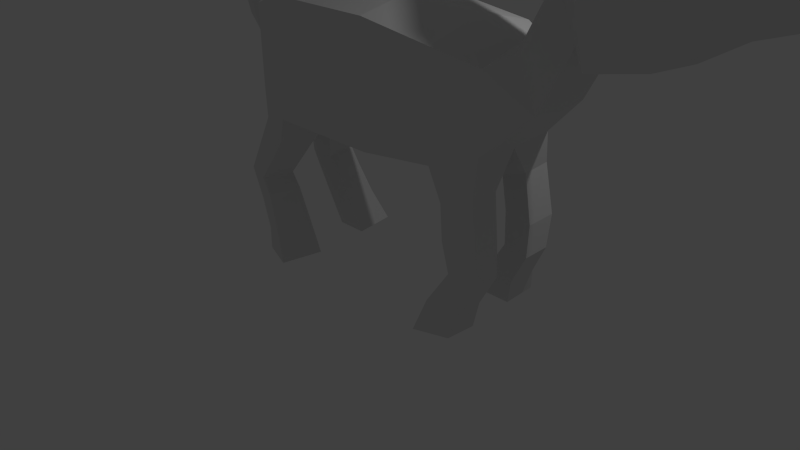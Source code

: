 # Source: deer.blend  (saved by Blender 2.71.0; exported with 4.5.12 LTS)
import bpy
from mathutils import Matrix  # noqa: F401  (used for matrix-valued properties, if any)

bpy.ops.wm.read_factory_settings(use_empty=True)
scene = bpy.context.scene
scene.name = 'Scene'

# ---- collections
col_collection_1 = bpy.data.collections.new('Collection 1'); scene.collection.children.link(col_collection_1)

# ---- materials (node trees are filled in below, after node groups)
mat_material = bpy.data.materials.new('Material')
mat_material.alpha_threshold = 0.0
mat_material.use_transparent_shadow = False
mat_material.roughness = 0.5
mat_material.line_color = (0.0, 0.0, 0.0, 1.0)

# ---- material node trees

# ---- world
world_world = bpy.data.worlds.new('World'); scene.world = world_world
world_world.color = (0.05088, 0.05088, 0.05088)
world_world.use_sun_shadow = False
world_world.sun_shadow_jitter_overblur = 0.0
world_world.cycles.sampling_method = 'MANUAL'
world_world.cycles.sample_map_resolution = 256

# ---- cameras
cam_camera = bpy.data.cameras.new('Camera')
cam_camera.clip_end = 100.0
cam_camera.lens = 35.0
cam_camera.sensor_width = 32.0
cam_camera.sensor_height = 18.0
cam_camera.ortho_scale = 7.314
cam_camera.dof.focus_distance = 0.0
cam_camera.dof.aperture_fstop = 128.0

# ---- lights
light_lamp = bpy.data.lights.new('Lamp', 'POINT')
light_lamp.transmission_factor = 0.0
light_lamp.cutoff_distance = 30.0
light_lamp.energy = 100.0
light_lamp.shadow_buffer_clip_start = 1.001
light_lamp.shadow_soft_size = 0.1
light_lamp.shadow_maximum_resolution = 0.006
light_lamp.use_absolute_resolution = True
light_lamp.cycles.use_multiple_importance_sampling = False

# ---- meshes
me_cube = bpy.data.meshes.new('Cube')
me_cube.from_pydata([(0.7401, 0.7402, -0.4012), (0.7401, -0.74, -0.4012), (-0.7401, -0.74, -0.4012), (-0.7401, 0.7402, -0.4012), (0.7401, 0.7402, 1.079), (0.7401, -0.74, 1.079), (-0.7401, -0.74, 1.079), (-0.7401, 0.7402, 1.079), (0.7401, 0.00109, -0.4796), (-0.7401, 0.001091, -0.4796), (0.7361, 0.00109, 1.226), (-0.7401, 0.001091, 1.17), (-1.381, -0.5176, -0.1783), (-1.381, 0.518, -0.1783), (-1.381, -0.5176, 0.8572), (-1.381, 0.518, 0.8572), (-1.381, 0.0008954, -0.2332), (-1.381, 0.0008953, 0.9211), (-1.7, -0.2084, 0.4164), (-1.7, 0.2091, 0.4164), (-1.7, -0.2084, 0.834), (-1.7, 0.2091, 0.834), (-1.7, 0.0006237, 0.3943), (-1.7, 0.0006237, 0.8597), (-1.811, -0.2273, 0.4133), (-1.811, 0.228, 0.4133), (-1.977, -0.2273, 0.837), (-1.977, 0.228, 0.837), (-1.802, 0.0006403, 0.3909), (-1.988, 0.0006402, 0.8632), (-2.205, -0.07782, 0.5414), (-2.205, 0.07863, 0.5414), (-2.262, -0.07782, 0.687), (-2.262, 0.07863, 0.687), (-2.202, 0.0005089, 0.5337), (-2.266, 0.0005089, 0.696), (-0.9977, 0.627, -0.7441), (-0.9977, 0.1531, -0.7944), (-1.409, 0.4845, -0.6012), (-1.409, 0.153, -0.6363), (-0.9195, -0.6611, -0.7601), (-0.9195, -0.1048, -0.819), (-1.401, -0.4942, -0.5928), (-1.401, -0.105, -0.6339), (1.725, 0.7402, -0.2712), (1.725, -0.74, -0.2712), (1.725, 0.7402, 0.9496), (1.725, -0.74, 0.9496), (1.725, 0.00109, -0.3358), (1.729, 0.00109, 1.153), (-1.226, 0.717, -1.276), (-1.212, 0.3343, -1.314), (-1.577, 0.602, -1.284), (-1.567, 0.3342, -1.311), (-1.162, -0.8052, -1.266), (-1.146, -0.3559, -1.31), (-1.574, -0.6703, -1.276), (-1.562, -0.356, -1.307), (-1.101, 0.7373, -1.503), (-1.071, 0.3546, -1.53), (-1.408, 0.6223, -1.674), (-1.387, 0.3545, -1.693), (-1.05, -0.8051, -1.464), (-1.014, -0.3558, -1.496), (-1.409, -0.6703, -1.664), (-1.384, -0.3559, -1.686), (-0.916, 0.7946, -1.863), (-0.8857, 0.3681, -1.89), (-1.223, 0.6664, -2.034), (-1.202, 0.368, -2.053), (-0.8644, -0.8667, -1.824), (-0.8289, -0.3661, -1.856), (-1.224, -0.7164, -2.024), (-1.199, -0.3662, -2.046), (-0.7031, 0.8926, -2.238), (-0.6855, 0.3913, -2.283), (-1.116, 0.7419, -2.256), (-1.103, 0.3912, -2.287), (-0.6285, -0.9721, -2.225), (-0.6079, -0.3836, -2.277), (-1.112, -0.7955, -2.246), (-1.097, -0.3838, -2.282), (2.216, 0.5428, -0.1029), (2.216, -0.5424, -0.1029), (2.216, 0.5428, 0.7921), (2.216, -0.5424, 0.7921), (2.216, 0.0009181, -0.1503), (2.219, 0.0009179, 0.9412), (2.739, 0.372, 0.4011), (2.739, -0.3714, 0.4011), (2.49, 0.372, 0.9615), (2.49, -0.3714, 0.9615), (2.752, 0.0007692, 0.3714), (2.451, 0.0007691, 1.056), (1.871, -0.712, -0.6476), (1.871, -0.2306, -0.6896), (2.19, -0.5836, -0.5383), (2.19, -0.2307, -0.5691), (1.854, 0.7478, -0.5993), (1.854, 0.2712, -0.641), (2.17, 0.6206, -0.4908), (2.17, 0.2711, -0.5213), (1.924, -0.7389, -1.057), (1.901, -0.2397, -1.094), (2.264, -0.6058, -1.138), (2.247, -0.2399, -1.165), (1.936, 0.7748, -1.005), (1.913, 0.2806, -1.042), (2.273, 0.6428, -1.086), (2.256, 0.2805, -1.112), (1.706, -0.7388, -1.853), (1.683, -0.2397, -1.89), (2.046, -0.6057, -1.934), (2.029, -0.2398, -1.961), (1.718, 0.7748, -1.801), (1.695, 0.2807, -1.838), (2.056, 0.6429, -1.882), (2.039, 0.2806, -1.908), (1.59, -0.839, -2.234), (1.573, -0.2739, -2.281), (1.986, -0.6883, -2.241), (1.973, -0.274, -2.275), (1.591, 0.8748, -2.174), (1.574, 0.3153, -2.22), (1.983, 0.7253, -2.181), (1.971, 0.3151, -2.215), (2.259, -0.546, -1.531), (1.952, -0.6664, -1.458), (2.244, -0.2151, -1.556), (1.931, -0.2149, -1.491), (1.963, 0.7026, -1.411), (2.268, 0.5832, -1.484), (2.252, 0.2556, -1.508), (1.942, 0.2557, -1.444), (3.142, 0.372, 1.164), (3.142, -0.3714, 1.164), (2.893, 0.372, 1.724), (2.893, -0.3714, 1.724), (3.155, 0.0007706, 1.134), (2.854, 0.0007704, 1.818), (3.426, 0.6736, 1.021), (3.426, -0.6733, 1.021), (3.192, 0.6736, 2.107), (3.192, -0.6733, 2.107), (3.439, 0.001037, 0.963), (3.157, 0.001037, 2.288), (4.053, 0.6736, 1.155), (4.053, -0.6733, 1.155), (3.819, 0.6736, 2.241), (3.819, -0.6733, 2.241), (4.066, 0.001039, 1.097), (3.784, 0.001039, 2.422), (4.543, 0.4516, 1.428), (4.543, -0.4511, 1.428), (4.631, 0.4516, 2.167), (4.631, -0.4511, 2.167), (4.538, 0.0008455, 1.389), (4.649, 0.0008453, 2.29), (5.087, 0.1902, 1.587), (5.087, -0.1895, 1.587), (5.124, 0.1902, 1.898), (5.124, -0.1895, 1.898), (5.085, 0.0006172, 1.571), (5.131, 0.0006171, 1.95), (2.599, 0.4103, 2.044), (2.575, 0.1865, 2.1), (2.779, 0.5921, 2.274), (2.758, 0.1867, 2.384), (2.611, -0.4338, 1.923), (2.582, -0.1661, 1.991), (2.826, -0.6509, 2.198), (2.801, -0.1659, 2.328), (2.281, 0.8144, 2.306), (2.259, 0.6143, 2.357), (2.442, 0.977, 2.512), (2.423, 0.6145, 2.61), (2.315, -0.7828, 2.187), (2.296, -0.6013, 2.233), (2.461, -0.93, 2.373), (2.444, -0.6011, 2.462), (2.044, 0.8983, 2.709), (2.055, 0.6981, 2.762), (2.294, 1.061, 2.787), (2.333, 0.6983, 2.879), (1.863, 0.9936, 3.299), (1.869, 0.8834, 3.329), (2.0, 1.083, 3.343), (2.022, 0.8835, 3.393), (1.781, 0.9894, 3.534), (1.787, 0.9057, 3.457), (1.918, 1.0, 3.633), (1.94, 0.8515, 3.491), (1.748, 1.342, 3.4), (1.809, 1.381, 3.419), (1.712, 1.34, 3.503), (1.773, 1.345, 3.547), (1.711, 0.7752, 3.713), (1.714, 0.7367, 3.678), (1.774, 0.7801, 3.759), (1.784, 0.7118, 3.693), (1.601, 1.762, 3.486), (1.631, 0.5587, 3.899), (2.221, -0.9974, 2.672), (2.037, -0.7152, 2.64), (2.032, -0.871, 2.597), (2.246, -0.7151, 2.746), (2.015, -1.047, 3.031), (1.865, -0.817, 3.004), (1.861, -0.944, 2.97), (2.036, -0.817, 3.091), (2.084, -1.136, 3.396), (1.937, -0.9062, 3.432), (1.919, -1.033, 3.402), (2.128, -0.9061, 3.441), (2.058, -1.099, 3.454), (1.955, -0.9791, 3.493), (1.953, -1.051, 3.463), (2.066, -0.9674, 3.504), (1.909, -1.347, 3.37), (1.807, -1.283, 3.374), (1.903, -1.364, 3.458), (1.801, -1.301, 3.462), (1.953, -0.461, 3.539), (2.1, -0.4609, 3.547), (1.946, -0.483, 3.649), (2.093, -0.4829, 3.656), (1.952, -0.2781, 3.576), (2.098, -0.278, 3.583), (1.944, -0.3001, 3.686), (2.091, -0.3001, 3.693), (2.006, -0.4458, 3.942), (1.942, -0.09889, 3.726), (2.096, -0.07676, 3.623), (1.95, -0.07683, 3.616), (2.089, -0.09882, 3.733), (2.017, 0.1558, 3.991), (1.689, -1.586, 3.353)], [], [(8, 1, 2, 9), (10, 11, 6, 5), (8, 0, 44, 48), (1, 5, 6, 2), (7, 3, 13, 15), (4, 0, 3, 7), (0, 8, 9, 3), (4, 7, 11, 10), (10, 5, 47, 49), (9, 2, 40, 41), (15, 13, 19, 21), (17, 15, 21, 23), (11, 7, 15, 17), (2, 6, 14, 12), (6, 11, 17, 14), (16, 13, 38, 39), (20, 23, 29, 26), (18, 20, 26, 24), (12, 14, 20, 18), (14, 17, 23, 20), (13, 16, 22, 19), (16, 12, 18, 22), (29, 27, 33, 35), (28, 24, 30, 34), (19, 22, 28, 25), (22, 18, 24, 28), (23, 21, 27, 29), (21, 19, 25, 27), (34, 35, 33, 31), (30, 32, 35, 34), (27, 25, 31, 33), (24, 26, 32, 30), (26, 29, 35, 32), (25, 28, 34, 31), (36, 37, 51, 50), (3, 9, 37, 36), (13, 3, 36, 38), (9, 16, 39, 37), (42, 43, 57, 56), (2, 12, 42, 40), (12, 16, 43, 42), (16, 9, 41, 43), (49, 47, 85, 87), (48, 44, 98, 99), (0, 4, 46, 44), (1, 8, 48, 45), (4, 10, 49, 46), (5, 1, 45, 47), (53, 52, 60, 61), (54, 56, 64, 62), (43, 41, 55, 57), (41, 40, 54, 55), (38, 36, 50, 52), (39, 38, 52, 53), (40, 42, 56, 54), (37, 39, 53, 51), (59, 61, 69, 67), (64, 65, 73, 72), (56, 57, 65, 64), (51, 53, 61, 59), (57, 55, 63, 65), (50, 51, 59, 58), (55, 54, 62, 63), (52, 50, 58, 60), (66, 67, 75, 74), (73, 71, 79, 81), (65, 63, 71, 73), (58, 59, 67, 66), (63, 62, 70, 71), (60, 58, 66, 68), (62, 64, 72, 70), (61, 60, 68, 69), (74, 75, 77, 76), (79, 78, 80, 81), (71, 70, 78, 79), (68, 66, 74, 76), (70, 72, 80, 78), (69, 68, 76, 77), (72, 73, 81, 80), (67, 69, 77, 75), (85, 83, 89, 91), (87, 85, 91, 93), (47, 45, 83, 85), (44, 46, 84, 82), (46, 49, 87, 84), (83, 45, 94, 96), (90, 93, 139, 136), (88, 90, 136, 134), (82, 84, 90, 88), (84, 87, 93, 90), (83, 86, 92, 89), (86, 82, 88, 92), (99, 98, 106, 107), (86, 83, 96, 97), (48, 86, 97, 95), (45, 48, 95, 94), (101, 99, 107, 109), (44, 82, 100, 98), (86, 48, 99, 101), (82, 86, 101, 100), (130, 131, 116, 114), (126, 127, 110, 112), (96, 94, 102, 104), (97, 96, 104, 105), (98, 100, 108, 106), (95, 97, 105, 103), (100, 101, 109, 108), (94, 95, 103, 102), (113, 112, 120, 121), (114, 116, 124, 122), (128, 126, 112, 113), (131, 132, 117, 116), (129, 128, 113, 111), (132, 133, 115, 117), (127, 129, 111, 110), (133, 130, 114, 115), (118, 119, 121, 120), (123, 122, 124, 125), (116, 117, 125, 124), (111, 113, 121, 119), (117, 115, 123, 125), (110, 111, 119, 118), (115, 114, 122, 123), (112, 110, 118, 120), (104, 102, 127, 126), (105, 104, 126, 128), (103, 105, 128, 129), (102, 103, 129, 127), (106, 108, 131, 130), (108, 109, 132, 131), (109, 107, 133, 132), (107, 106, 130, 133), (139, 137, 168, 169), (138, 134, 140, 144), (89, 92, 138, 135), (92, 88, 134, 138), (93, 91, 137, 139), (91, 89, 135, 137), (140, 142, 148, 146), (143, 141, 147, 149), (137, 135, 141, 143), (134, 136, 142, 140), (142, 136, 164, 166), (135, 138, 144, 141), (147, 150, 156, 153), (148, 151, 157, 154), (142, 145, 151, 148), (141, 144, 150, 147), (144, 140, 146, 150), (145, 143, 149, 151), (155, 153, 159, 161), (157, 155, 161, 163), (150, 146, 152, 156), (151, 149, 155, 157), (149, 147, 153, 155), (146, 148, 154, 152), (162, 163, 161, 159), (158, 160, 163, 162), (152, 154, 160, 158), (154, 157, 163, 160), (153, 156, 162, 159), (156, 152, 158, 162), (169, 168, 176, 177), (145, 142, 166, 167), (139, 145, 167, 165), (136, 139, 165, 164), (170, 171, 179, 178), (137, 143, 170, 168), (145, 139, 169, 171), (143, 145, 171, 170), (174, 172, 180, 182), (176, 178, 202, 204), (166, 164, 172, 174), (165, 167, 175, 173), (168, 170, 178, 176), (167, 166, 174, 175), (171, 169, 177, 179), (164, 165, 173, 172), (181, 183, 187, 185), (173, 175, 183, 181), (175, 174, 182, 183), (172, 173, 181, 180), (184, 188, 194, 192), (183, 182, 186, 187), (180, 181, 185, 184), (182, 180, 184, 186), (191, 190, 198, 199), (185, 187, 191, 189), (187, 186, 190, 191), (184, 185, 189, 188), (196, 197, 201), (186, 184, 192, 193), (190, 186, 193, 195), (188, 190, 195, 194), (205, 203, 207, 209), (188, 189, 197, 196), (190, 188, 196, 198), (189, 191, 199, 197), (209, 207, 211, 213), (177, 176, 204, 203), (178, 179, 205, 202), (179, 177, 203, 205), (203, 204, 208, 207), (192, 194, 200), (195, 193, 200), (194, 195, 200), (193, 192, 200), (199, 198, 201), (197, 199, 201), (198, 196, 201), (204, 202, 206, 208), (202, 205, 209, 206), (211, 212, 216, 215), (208, 206, 210, 212), (207, 208, 212, 211), (206, 209, 213, 210), (215, 216, 214, 217), (210, 213, 217, 214), (211, 215, 224, 222), (216, 212, 219, 221), (214, 216, 221, 220), (212, 210, 218, 219), (210, 214, 220, 218), (225, 223, 227, 229), (213, 211, 222, 223), (217, 213, 223, 225), (215, 217, 225, 224), (228, 229, 234, 231), (222, 224, 228, 226), (221, 219, 236), (223, 222, 226, 227), (226, 228, 231, 233), (229, 227, 232, 234), (227, 226, 233, 232), (229, 228, 230), (225, 229, 230), (224, 225, 230), (228, 224, 230), (231, 234, 235), (232, 233, 235), (233, 231, 235), (234, 232, 235), (218, 220, 236), (219, 218, 236), (220, 221, 236)])
me_cube.materials.append(mat_material)
me_cube.use_remesh_preserve_volume = False
me_cube.use_remesh_preserve_attributes = False
me_cube.use_mirror_vertex_groups = False
me_cube.update()
arm_armature = bpy.data.armatures.new('Armature')  # bones are not reproduced

# ---- objects
ob_armature = bpy.data.objects.new('Armature', arm_armature)
ob_deermesh = bpy.data.objects.new('DeerMesh', me_cube)
ob_lamp = bpy.data.objects.new('Lamp', light_lamp)
ob_camera = bpy.data.objects.new('Camera', cam_camera)

# ---- transforms, parenting, visibility, modifiers, constraints
ob_armature.location = (0.0, 0.0, 2.464)
ob_armature.show_in_front = True
ob_armature.lineart.crease_threshold = 0.0
ob_deermesh.parent = ob_armature
ob_deermesh.matrix_parent_inverse = Matrix(((1.0, 0.0, 0.0, -0.0), (0.0, 1.0, 0.0, -0.0), (0.0, 0.0, 1.0, -2.464), (0.0, 0.0, 0.0, 1.0)))
ob_deermesh.location = (0.0, 0.0, 2.223)
ob_deermesh.lock_rotations_4d = False
ob_deermesh.empty_display_type = 'ARROWS'
ob_deermesh.lineart.crease_threshold = 0.0
_vg = ob_deermesh.vertex_groups.new(name='Bone')
for _i, _w in zip([0, 1, 2, 3, 4, 5, 6, 7, 8, 10, 11, 44, 45, 46, 47, 48, 49, 82, 83, 84, 85, 87, 90, 91], [0.7857, 0.7885, 0.02819, 0.0267, 0.8336, 0.8307, 0.09472, 0.09544, 0.8342, 0.8558, 0.07631, 0.07694, 0.1253, 0.6812, 0.6802, 0.007455, 0.7371, 0.002576, 0.009141, 0.1434, 0.1592, 0.111, 0.01153, 0.004658]): _vg.add([_i], _w, 'REPLACE')
_vg = ob_deermesh.vertex_groups.new(name='Bone.011')
for _i, _w in zip([5, 46, 47, 49, 82, 83, 84, 85, 86, 87, 88, 89, 90, 91, 92, 93, 134, 135, 138, 140], [0.0004309, 0.1448, 0.1555, 0.1608, 0.1338, 0.09571, 0.5482, 0.5734, 0.02165, 0.6458, 0.7513, 0.7899, 0.2374, 0.1668, 0.8753, 0.121, 0.06905, 0.03463, 0.0453, 0.004733]): _vg.add([_i], _w, 'REPLACE')
_vg = ob_deermesh.vertex_groups.new(name='Bone.012')
for _i, _w in zip([46, 47, 49, 84, 85, 87, 88, 89, 90, 91, 92, 93, 134, 135, 136, 137, 138, 140, 141, 142, 143, 144, 146, 147, 150, 176, 177, 178, 179, 202, 203, 204, 205], [0.04245, 0.03818, 0.05033, 0.1765, 0.1604, 0.2061, 0.1787, 0.1019, 0.6515, 0.7397, 0.0619, 0.7996, 0.649, 0.6745, 0.1368, 0.08184, 0.8136, 0.2493, 0.2651, 0.02389, 0.00464, 0.3006, 0.07045, 0.07744, 0.06983, 0.01807, 0.02355, 0.01979, 0.05853, 0.009069, 0.01289, 0.008612, 0.01946]): _vg.add([_i], _w, 'REPLACE')
_vg = ob_deermesh.vertex_groups.new(name='Bone.013')
for _i, _w in zip([134, 135, 136, 137, 138, 140, 141, 142, 143, 144, 145, 146, 147, 148, 149, 150, 151, 152, 153, 154, 155, 156, 157, 164, 165, 166, 167, 168, 170, 171, 172, 173, 174, 175, 176, 177, 178, 179, 180, 181, 182, 183, 184, 185, 186, 187, 188, 189, 190, 191, 192, 193, 194, 195, 196, 197, 198, 199, 200, 201, 202, 203, 204, 205, 206, 207, 208, 209, 210, 211, 212, 213, 214, 215, 216, 217, 218, 219, 220, 221, 222, 223, 224, 225, 226, 227, 228, 229, 230, 231, 232, 233, 234, 235, 236], [0.1203, 0.1397, 0.06424, 0.05696, 0.08765, 0.5767, 0.5838, 0.5934, 0.5831, 0.595, 0.1805, 0.6795, 0.667, 0.7726, 0.7648, 0.6949, 0.7922, 0.1943, 0.1683, 0.1025, 0.09874, 0.1293, 0.06638, 0.0243, 0.0001522, 0.1171, 0.06058, 0.05201, 0.1571, 0.06906, 0.04241, 0.03423, 0.04931, 0.04078, 0.0748, 0.07568, 0.08732, 0.1107, 0.02033, 0.02162, 0.0231, 0.02614, 0.01058, 0.01099, 0.01095, 0.01152, 0.008382, 0.009114, 0.008436, 0.009726, 0.009688, 0.009699, 0.009523, 0.009503, 0.007079, 0.007201, 0.007131, 0.007319, 0.009611, 0.006376, 0.06443, 0.06551, 0.06228, 0.07138, 0.05012, 0.05152, 0.05087, 0.0513, 0.033, 0.03104, 0.03286, 0.03107, 0.03211, 0.03106, 0.03195, 0.03058, 0.03247, 0.03248, 0.03245, 0.03244, 0.01334, 0.01357, 0.01223, 0.01244, 0.009847, 0.01006, 0.009288, 0.009666, 0.009248, 0.007072, 0.007735, 0.007644, 0.007175, 0.005485, 0.03246]): _vg.add([_i], _w, 'REPLACE')
_vg = ob_deermesh.vertex_groups.new(name='Bone.014')
for _i, _w in zip([140, 141, 142, 143, 144, 146, 147, 148, 149, 150, 151, 152, 153, 154, 155, 156, 157, 158, 159, 160, 161, 162, 163], [0.06572, 0.06815, 0.01175, 0.01459, 0.05068, 0.2142, 0.2251, 0.134, 0.1391, 0.2173, 0.09779, 0.7767, 0.806, 0.8847, 0.8882, 0.8534, 0.9246, 0.9785, 0.9828, 0.9885, 0.988, 0.9903, 0.993]): _vg.add([_i], _w, 'REPLACE')
_vg = ob_deermesh.vertex_groups.new(name='Bone.015')
for _i, _w in zip([90, 91, 93, 134, 135, 136, 137, 138, 139, 140, 141, 142, 143, 144, 145, 146, 148, 149, 151, 164, 165, 166, 167, 168, 169, 170, 171, 172, 173, 174, 175, 176, 177, 178, 179, 180, 181, 182, 183, 184, 185, 186, 187, 188, 189, 190, 191, 192, 193, 194, 195, 196, 197, 198, 199, 200, 201, 202, 203, 204, 205, 206, 207, 208, 209, 210, 211, 212, 213, 214, 215, 216, 217, 218, 219, 220, 221, 222, 223, 224, 225, 226, 227, 228, 229, 230, 231, 232, 233, 234, 235, 236], [0.06479, 0.01645, 0.0548, 0.1404, 0.1215, 0.8078, 0.8483, 0.02752, 0.9957, 0.07752, 0.06357, 0.3392, 0.3549, 0.01414, 0.7967, 0.005406, 0.08039, 0.08458, 0.1067, 0.9403, 0.9655, 0.8648, 0.9295, 0.9185, 0.9644, 0.8112, 0.9168, 0.9441, 0.9475, 0.941, 0.9456, 0.8873, 0.884, 0.8736, 0.8265, 0.958, 0.9571, 0.9566, 0.9547, 0.9644, 0.9642, 0.9642, 0.9639, 0.9658, 0.9653, 0.9658, 0.965, 0.9651, 0.9651, 0.9652, 0.9652, 0.9666, 0.9665, 0.9666, 0.9664, 0.9652, 0.967, 0.903, 0.9, 0.9055, 0.8907, 0.9237, 0.9215, 0.9226, 0.9218, 0.9367, 0.9381, 0.9368, 0.9381, 0.9374, 0.9381, 0.9375, 0.9385, 0.9371, 0.9371, 0.9371, 0.9371, 0.9516, 0.9514, 0.9524, 0.9523, 0.9542, 0.9541, 0.9547, 0.9544, 0.9547, 0.9563, 0.9558, 0.9559, 0.9563, 0.9575, 0.9371]): _vg.add([_i], _w, 'REPLACE')
_vg = ob_deermesh.vertex_groups.new(name='Bone.016')
for _i, _w in zip([1, 8, 44, 45, 47, 48, 82, 83, 85, 86, 89, 92, 95, 96, 97, 99, 101], [0.006122, 0.06012, 0.05133, 0.1489, 0.005303, 0.8314, 0.092, 0.6299, 0.05779, 0.8477, 0.05974, 0.03462, 0.0207, 0.02142, 0.06522, 0.06462, 0.05256]): _vg.add([_i], _w, 'REPLACE')
_vg = ob_deermesh.vertex_groups.new(name='Bone.017')
for _i, _w in zip([1, 45, 47, 48, 83, 86, 94, 95, 96, 97, 102, 103, 104, 105], [0.06949, 0.6069, 0.05729, 0.05825, 0.151, 0.0365, 0.5048, 0.8993, 0.5031, 0.8474, 0.06717, 0.06189, 0.03607, 0.05126]): _vg.add([_i], _w, 'REPLACE')
_vg = ob_deermesh.vertex_groups.new(name='Bone.018')
for _i, _w in zip([45, 83, 94, 95, 96, 97, 102, 103, 104, 105, 126, 127, 128, 129], [0.07242, 0.06284, 0.4715, 0.05666, 0.4478, 0.07444, 0.8425, 0.8747, 0.832, 0.8226, 0.09594, 0.0762, 0.09932, 0.0745]): _vg.add([_i], _w, 'REPLACE')
_vg = ob_deermesh.vertex_groups.new(name='Bone.019')
for _i, _w in zip([102, 103, 104, 105, 110, 111, 112, 113, 118, 119, 120, 121, 126, 127, 128, 129], [0.08741, 0.0605, 0.1215, 0.122, 0.9926, 0.9911, 0.996, 0.9915, 0.9974, 0.9975, 0.9987, 0.9983, 0.8982, 0.9181, 0.8942, 0.9202]): _vg.add([_i], _w, 'REPLACE')
_vg = ob_deermesh.vertex_groups.new(name='Bone.020')
for _i, _w in zip([0, 44, 46, 48, 82, 84, 86, 88, 98, 99, 100, 101, 106, 107, 108, 109], [0.04482, 0.4117, 0.05241, 0.06022, 0.6231, 0.075, 0.05697, 0.0501, 0.1797, 0.8105, 0.4986, 0.8625, 0.01028, 0.06689, 0.02326, 0.0582]): _vg.add([_i], _w, 'REPLACE')
_vg = ob_deermesh.vertex_groups.new(name='Bone.021')
for _i, _w in zip([0, 44, 46, 82, 98, 99, 100, 101, 106, 107, 108, 109, 130, 131, 132, 133], [0.04795, 0.432, 0.0311, 0.1152, 0.8074, 0.111, 0.4843, 0.07144, 0.8832, 0.8569, 0.8472, 0.8006, 0.05166, 0.09919, 0.1082, 0.09696]): _vg.add([_i], _w, 'REPLACE')
_vg = ob_deermesh.vertex_groups.new(name='Bone.022')
for _i, _w in zip([106, 107, 108, 109, 114, 115, 116, 117, 122, 123, 124, 125, 130, 131, 132, 133], [0.08536, 0.07036, 0.1147, 0.1369, 0.9943, 0.9888, 0.9976, 0.9874, 0.9983, 0.9967, 0.9994, 0.9968, 0.9459, 0.8955, 0.883, 0.8952]): _vg.add([_i], _w, 'REPLACE')
_vg = ob_deermesh.vertex_groups.new(name='Bone.001')
for _i, _w in zip([4, 5, 6, 7, 10, 11, 14, 15, 17], [0.07506, 0.07618, 0.6597, 0.6625, 0.07565, 0.7461, 0.1164, 0.1427, 0.07779]): _vg.add([_i], _w, 'REPLACE')
_vg = ob_deermesh.vertex_groups.new(name='Bone.002')
for _i, _w in zip([6, 7, 11, 12, 13, 14, 15, 16, 17, 18, 19, 20, 21, 22, 23, 24, 25, 26, 27, 28, 29, 30], [0.1462, 0.1259, 0.1263, 0.1157, 0.08559, 0.7569, 0.6324, 0.01954, 0.7763, 0.7086, 0.7426, 0.7493, 0.1707, 0.7935, 0.2367, 0.3466, 0.3262, 0.1405, 0.05303, 0.2946, 0.04265, 0.005387]): _vg.add([_i], _w, 'REPLACE')
_vg = ob_deermesh.vertex_groups.new(name='Bone.003')
for _i, _w in zip([14, 15, 17, 18, 19, 20, 21, 22, 23, 24, 25, 26, 27, 28, 29, 30, 31, 32, 33, 34, 35], [0.01029, 0.1251, 0.1216, 0.186, 0.1847, 0.2412, 0.7997, 0.1507, 0.7558, 0.6051, 0.642, 0.8561, 0.9402, 0.6803, 0.9517, 0.969, 0.9806, 0.9929, 0.993, 0.9824, 0.9965]): _vg.add([_i], _w, 'REPLACE')
_vg = ob_deermesh.vertex_groups.new(name='Bone.004')
for _i, _w in zip([2, 3, 8, 9, 12, 13, 15, 16, 19, 22, 36, 37, 38, 39, 41, 43], [0.05633, 0.09107, 0.02271, 0.7519, 0.09206, 0.6565, 0.0474, 0.7992, 0.04142, 0.01952, 0.003138, 0.02292, 0.08907, 0.09822, 0.08299, 0.1073]): _vg.add([_i], _w, 'REPLACE')
_vg = ob_deermesh.vertex_groups.new(name='Bone.005')
for _i, _w in zip([0, 3, 7, 13, 36], [0.009681, 0.371, 0.008986, 0.03426, 0.03696]): _vg.add([_i], _w, 'REPLACE')
_vg = ob_deermesh.vertex_groups.new(name='Bone.008')
for _i, _w in zip([0, 3, 7, 9, 13, 16, 36, 37, 38, 39, 50, 51, 52, 53, 59, 60, 61], [0.02279, 0.4462, 0.02377, 0.08507, 0.1633, 0.06025, 0.8636, 0.9491, 0.8432, 0.8595, 0.1343, 0.8193, 0.4802, 0.5126, 0.1068, 0.0146, 0.0632]): _vg.add([_i], _w, 'REPLACE')
_vg = ob_deermesh.vertex_groups.new(name='Bone.010')
for _i, _w in zip([36, 38, 50, 51, 52, 53, 58, 59, 60, 61, 66, 67, 68, 69, 74, 75, 76, 77], [0.05318, 0.0288, 0.8613, 0.1774, 0.5183, 0.4848, 0.9807, 0.8928, 0.9675, 0.9365, 0.9981, 0.9905, 0.9972, 0.9926, 0.9994, 0.9982, 0.9992, 0.9979]): _vg.add([_i], _w, 'REPLACE')
_vg = ob_deermesh.vertex_groups.new(name='Bone.006')
for _i, _w in zip([1, 2, 6, 9, 12, 14, 16, 18, 24, 40, 41, 42, 43, 55], [0.01784, 0.4082, 0.0294, 0.07902, 0.5783, 0.04868, 0.07358, 0.05764, 0.0007779, 0.1202, 0.7857, 0.1506, 0.7188, 0.06264]): _vg.add([_i], _w, 'REPLACE')
_vg = ob_deermesh.vertex_groups.new(name='Bone.007')
for _i, _w in zip([1, 2, 6, 9, 12, 40, 41, 42, 43, 54, 55, 56, 57, 64, 65], [0.02183, 0.4383, 0.02252, 0.008777, 0.1674, 0.7701, 0.06637, 0.7706, 0.1214, 0.1185, 0.06066, 0.4789, 0.4589, 0.00636, 0.03642]): _vg.add([_i], _w, 'REPLACE')
_vg = ob_deermesh.vertex_groups.new(name='Bone.009')
for _i, _w in zip([40, 41, 42, 43, 54, 55, 56, 57, 62, 63, 64, 65, 70, 71, 72, 73, 78, 79, 80, 81], [0.07798, 0.04854, 0.02344, 0.02111, 0.8797, 0.8683, 0.5183, 0.5238, 0.976, 0.977, 0.9713, 0.9533, 0.9976, 0.9963, 0.9978, 0.9939, 0.9994, 0.999, 0.9995, 0.9978]): _vg.add([_i], _w, 'REPLACE')
_m = ob_deermesh.modifiers.new('Armature', 'ARMATURE')
_m.object = ob_armature
ob_lamp.location = (4.076, 1.005, 5.904)
ob_lamp.rotation_euler = (0.6503, 0.05522, 1.866)
ob_lamp.lock_rotations_4d = False
ob_lamp.empty_display_type = 'ARROWS'
ob_lamp.color = (0.0, 0.0, 0.0, 0.0)
ob_lamp.lineart.crease_threshold = 0.0
ob_camera.location = (7.481, -6.508, 5.344)
ob_camera.rotation_euler = (1.109, 0.01082, 0.8149)
ob_camera.lock_rotations_4d = False
ob_camera.empty_display_type = 'ARROWS'
ob_camera.color = (0.0, 0.0, 0.0, 0.0)
ob_camera.display_type = 'WIRE'
ob_camera.lineart.crease_threshold = 0.0

# ---- collection membership
col_collection_1.objects.link(ob_armature)
col_collection_1.objects.link(ob_deermesh)
col_collection_1.objects.link(ob_lamp)
col_collection_1.objects.link(ob_camera)

# ---- scene / render settings (as saved in the file)
scene.camera = ob_camera
scene.frame_start = 1; scene.frame_end = 250; scene.frame_set(1)
scene.render.engine = 'BLENDER_EEVEE_NEXT'
scene.render.resolution_percentage = 50
scene.render.dither_intensity = 0.0
scene.cycles.use_denoising = False
scene.cycles.samples = 10
scene.cycles.sampling_pattern = 'TABULATED_SOBOL'
scene.cycles.light_sampling_threshold = 0.0
scene.cycles.use_adaptive_sampling = False
scene.cycles.use_light_tree = False
scene.cycles.blur_glossy = 0.0
scene.cycles.volume_bounces = 1
scene.cycles.pixel_filter_type = 'GAUSSIAN'
scene.cycles.sample_clamp_indirect = 0.0
scene.view_settings.view_transform = 'Standard'
bpy.context.view_layer.update()
